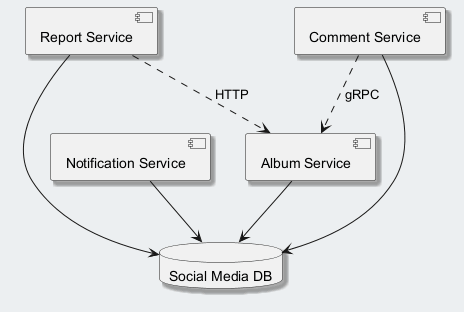

The diagram above was rendered by PlantUML. Its source (embedded in the PNG):
@startuml
skinparam backgroundColor #ECEFF1
skinparam classBackgroundColor #FFFFFF
skinparam classBorderColor #455A64
skinparam shadowing true
component "Report Service" as C_ReportService
component "Notification Service" as C_NotificationService
component "Album Service" as C_AlbumService
component "Comment Service" as C_CommentService
database "Social Media DB" as DB_social_media
C_ReportService --> DB_social_media
C_NotificationService --> DB_social_media
C_AlbumService --> DB_social_media
C_CommentService --> DB_social_media
C_CommentService ..> C_AlbumService : gRPC
C_ReportService ..> C_AlbumService : HTTP
@enduml